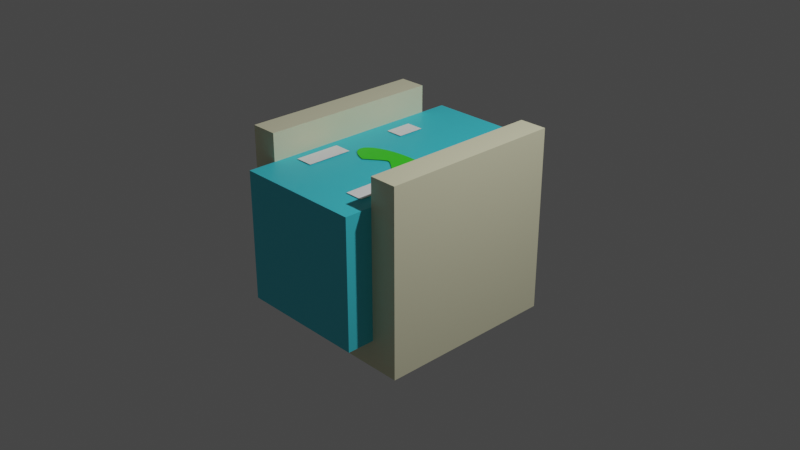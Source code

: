 # Source: 12_1.blend  (saved by Blender 3.4.6; exported with 4.5.12 LTS)
import bpy
from mathutils import Matrix  # noqa: F401  (used for matrix-valued properties, if any)

bpy.ops.wm.read_factory_settings(use_empty=True)
scene = bpy.context.scene
scene.name = 'Scene'

# ---- collections
col_collection = bpy.data.collections.new('Collection'); scene.collection.children.link(col_collection)

# ---- materials (node trees are filled in below, after node groups)
mat_material = bpy.data.materials.new('Material')
mat_material.alpha_threshold = 0.0
mat_material.use_transparent_shadow = False
mat_material.roughness = 0.5
mat_material.line_color = (0.0, 0.0, 0.0, 1.0)
mat_material_001 = bpy.data.materials.new('Material.001')
mat_material_001.use_transparent_shadow = False
mat_material_005 = bpy.data.materials.new('Material.005')
mat_material_005.use_transparent_shadow = False
mat_material_007 = bpy.data.materials.new('Material.007')
mat_material_007.use_transparent_shadow = False
mat_material_008 = bpy.data.materials.new('Material.008')
mat_material_008.use_transparent_shadow = False
mat_material_009 = bpy.data.materials.new('Material.009')
mat_material_009.use_transparent_shadow = False
mat_material_013 = bpy.data.materials.new('Material.013')
mat_material_013.use_transparent_shadow = False

# ---- material node trees
mat_material.use_nodes = True; mat_material.node_tree.nodes.clear()
_N = mat_material.node_tree.nodes; _L = mat_material.node_tree.links
n0 = _N.new('ShaderNodeOutputMaterial'); n0.name = 'Material Output'; n0.location = (300, 300)
n1 = _N.new('ShaderNodeBsdfPrincipled'); n1.name = 'Principled BSDF'; n1.location = (10, 300)
n1.distribution = 'GGX'
n1.subsurface_method = 'RANDOM_WALK_SKIN'
n1.inputs[0].default_value = (0.8, 0.7757, 0.5364, 1.0)
n1.inputs[3].default_value = 1.45
n1.inputs[27].default_value = (0.0, 0.0, 0.0, 1.0)
n1.inputs[28].default_value = 1.0
_L.new(n1.outputs[0], n0.inputs[0])
n0.is_active_output = True
mat_material_001.use_nodes = True; mat_material_001.node_tree.nodes.clear()
_N = mat_material_001.node_tree.nodes; _L = mat_material_001.node_tree.links
n0 = _N.new('ShaderNodeBsdfPrincipled'); n0.name = 'Principled BSDF'; n0.location = (10, 300)
n0.distribution = 'GGX'
n0.subsurface_method = 'RANDOM_WALK_SKIN'
n0.inputs[0].default_value = (0.06092, 0.6683, 0.8, 1.0)
n0.inputs[3].default_value = 1.45
n0.inputs[27].default_value = (0.0, 0.0, 0.0, 1.0)
n0.inputs[28].default_value = 1.0
n1 = _N.new('ShaderNodeOutputMaterial'); n1.name = 'Material Output'; n1.location = (300, 300)
_L.new(n0.outputs[0], n1.inputs[0])
n1.is_active_output = True
mat_material_005.use_nodes = True; mat_material_005.node_tree.nodes.clear()
_N = mat_material_005.node_tree.nodes; _L = mat_material_005.node_tree.links
n0 = _N.new('ShaderNodeBsdfPrincipled'); n0.name = 'Principled BSDF'; n0.location = (10, 300)
n0.distribution = 'GGX'
n0.subsurface_method = 'RANDOM_WALK_SKIN'
n0.inputs[0].default_value = (1.0, 1.0, 1.0, 1.0)
n0.inputs[3].default_value = 1.45
n0.inputs[27].default_value = (0.0, 0.0, 0.0, 1.0)
n0.inputs[28].default_value = 1.0
n1 = _N.new('ShaderNodeOutputMaterial'); n1.name = 'Material Output'; n1.location = (300, 300)
_L.new(n0.outputs[0], n1.inputs[0])
n1.is_active_output = True
mat_material_007.use_nodes = True; mat_material_007.node_tree.nodes.clear()
_N = mat_material_007.node_tree.nodes; _L = mat_material_007.node_tree.links
n0 = _N.new('ShaderNodeBsdfPrincipled'); n0.name = 'Principled BSDF'; n0.location = (10, 300)
n0.distribution = 'GGX'
n0.subsurface_method = 'RANDOM_WALK_SKIN'
n0.inputs[0].default_value = (1.0, 1.0, 1.0, 1.0)
n0.inputs[3].default_value = 1.45
n0.inputs[27].default_value = (0.0, 0.0, 0.0, 1.0)
n0.inputs[28].default_value = 1.0
n1 = _N.new('ShaderNodeOutputMaterial'); n1.name = 'Material Output'; n1.location = (300, 300)
_L.new(n0.outputs[0], n1.inputs[0])
n1.is_active_output = True
mat_material_008.use_nodes = True; mat_material_008.node_tree.nodes.clear()
_N = mat_material_008.node_tree.nodes; _L = mat_material_008.node_tree.links
n0 = _N.new('ShaderNodeBsdfPrincipled'); n0.name = 'Principled BSDF'; n0.location = (10, 300)
n0.distribution = 'GGX'
n0.subsurface_method = 'RANDOM_WALK_SKIN'
n0.inputs[0].default_value = (1.0, 1.0, 1.0, 1.0)
n0.inputs[3].default_value = 1.45
n0.inputs[27].default_value = (0.0, 0.0, 0.0, 1.0)
n0.inputs[28].default_value = 1.0
n1 = _N.new('ShaderNodeOutputMaterial'); n1.name = 'Material Output'; n1.location = (300, 300)
_L.new(n0.outputs[0], n1.inputs[0])
n1.is_active_output = True
mat_material_009.use_nodes = True; mat_material_009.node_tree.nodes.clear()
_N = mat_material_009.node_tree.nodes; _L = mat_material_009.node_tree.links
n0 = _N.new('ShaderNodeBsdfPrincipled'); n0.name = 'Principled BSDF'; n0.location = (10, 300)
n0.distribution = 'GGX'
n0.subsurface_method = 'RANDOM_WALK_SKIN'
n0.inputs[0].default_value = (1.0, 1.0, 1.0, 1.0)
n0.inputs[3].default_value = 1.45
n0.inputs[27].default_value = (0.0, 0.0, 0.0, 1.0)
n0.inputs[28].default_value = 1.0
n1 = _N.new('ShaderNodeOutputMaterial'); n1.name = 'Material Output'; n1.location = (300, 300)
_L.new(n0.outputs[0], n1.inputs[0])
n1.is_active_output = True
mat_material_013.use_nodes = True; mat_material_013.node_tree.nodes.clear()
_N = mat_material_013.node_tree.nodes; _L = mat_material_013.node_tree.links
n0 = _N.new('ShaderNodeBsdfPrincipled'); n0.name = 'Principled BSDF'; n0.location = (10, 300)
n0.distribution = 'GGX'
n0.subsurface_method = 'RANDOM_WALK_SKIN'
n0.inputs[0].default_value = (0.05393, 0.8, 0.02015, 1.0)
n0.inputs[3].default_value = 1.45
n0.inputs[27].default_value = (0.0, 0.0, 0.0, 1.0)
n0.inputs[28].default_value = 1.0
n1 = _N.new('ShaderNodeOutputMaterial'); n1.name = 'Material Output'; n1.location = (300, 300)
_L.new(n0.outputs[0], n1.inputs[0])
n1.is_active_output = True

# ---- world
world_world = bpy.data.worlds.new('World'); scene.world = world_world
world_world.use_nodes = True; world_world.node_tree.nodes.clear()
_N = world_world.node_tree.nodes; _L = world_world.node_tree.links
n0 = _N.new('ShaderNodeOutputWorld'); n0.name = 'World Output'; n0.location = (300, 300)
n1 = _N.new('ShaderNodeBackground'); n1.name = 'Background'; n1.location = (10, 300)
n1.inputs[0].default_value = (0.05088, 0.05088, 0.05088, 1.0)
_L.new(n1.outputs[0], n0.inputs[0])
n0.is_active_output = True
world_world.color = (0.05088, 0.05088, 0.05088)
world_world.use_sun_shadow = False
world_world.sun_shadow_jitter_overblur = 0.0

# ---- cameras
cam_camera = bpy.data.cameras.new('Camera')
cam_camera.clip_end = 100.0
cam_camera.ortho_scale = 7.314

# ---- lights
light_light = bpy.data.lights.new('Light', 'POINT')
light_light.transmission_factor = 0.0
light_light.energy = 1000.0
light_light.shadow_soft_size = 0.1
light_light.shadow_maximum_resolution = 0.006
light_light.use_absolute_resolution = True

# ---- meshes
me_cube = bpy.data.meshes.new('Cube')
me_cube.from_pydata([(1.0, 1.0, 1.0), (-0.7, -1.0, -0.5908), (1.0, 1.0, -1.0), (1.0, -1.0, 1.0), (-0.7, 1.0, -0.5908), (1.0, -1.0, -1.0), (-1.0, 1.0, 1.0), (0.7, -1.0, -0.5908), (-1.0, 1.0, -1.0), (-1.0, -1.0, 1.0), (0.7, 1.0, -0.5908), (-1.0, -1.0, -1.0), (0.7, 1.0, 1.0), (-0.7, 1.0, 1.0), (-0.7, -1.0, 1.0), (0.7, -1.0, 1.0)], [], [(6, 9, 14, 13), (15, 3, 0, 12), (14, 9, 11, 5, 3, 15, 7, 1), (11, 9, 6, 8), (8, 2, 5, 11), (2, 0, 3, 5), (0, 2, 8, 6, 13, 4, 10, 12), (1, 4, 13, 14), (10, 7, 15, 12), (4, 1, 7, 10)])
_uv = me_cube.uv_layers.new(name='UVMap')
_uv.uv.foreach_set('vector', [0.875, 0.5, 0.875, 0.75, 0.8375, 0.75, 0.8375, 0.5, 0.6625, 0.75, 0.625, 0.75, 0.625, 0.5, 0.6625, 0.5, 0.625, 0.9625, 0.625, 1.0, 0.375, 1.0, 0.375, 0.75, 0.625, 0.75, 0.625, 0.7875, 0.4261, 0.7875, 0.4261, 0.9625, 0.375, 0.0, 0.625, 0.0, 0.625, 0.25, 0.375, 0.25, 0.125, 0.5, 0.375, 0.5, 0.375, 0.75, 0.125, 0.75, 0.375, 0.5, 0.625, 0.5, 0.625, 0.75, 0.375, 0.75, 0.625, 0.5, 0.375, 0.5, 0.375, 0.25, 0.625, 0.25, 0.625, 0.2875, 0.4261, 0.2875, 0.4261, 0.4625, 0.625, 0.4625, 0.375, 0.0, 0.375, 0.25, 0.6236, 0.25, 0.6236, 0.0, 0.375, 0.5, 0.375, 0.75, 0.6236, 0.75, 0.6236, 0.5, 0.125, 0.5, 0.125, 0.75, 0.375, 0.75, 0.375, 0.5])
me_cube.materials.append(mat_material)
me_cube.use_mirror_vertex_groups = False
me_cube.update()
me_cube_001 = bpy.data.meshes.new('Cube.001')
me_cube_001.from_pydata([(-1.0, -1.0, -1.0), (-1.0, -1.0, 1.0), (-1.0, 1.0, -1.0), (-1.0, 1.0, 1.0), (1.0, -1.0, -1.0), (1.0, -1.0, 1.0), (1.0, 1.0, -1.0), (1.0, 1.0, 1.0)], [], [(0, 1, 3, 2), (2, 3, 7, 6), (6, 7, 5, 4), (4, 5, 1, 0), (2, 6, 4, 0), (7, 3, 1, 5)])
_uv = me_cube_001.uv_layers.new(name='UVMap')
_uv.uv.foreach_set('vector', [0.375, 0.0, 0.625, 0.0, 0.625, 0.25, 0.375, 0.25, 0.375, 0.25, 0.625, 0.25, 0.625, 0.5, 0.375, 0.5, 0.375, 0.5, 0.625, 0.5, 0.625, 0.75, 0.375, 0.75, 0.375, 0.75, 0.625, 0.75, 0.625, 1.0, 0.375, 1.0, 0.125, 0.5, 0.375, 0.5, 0.375, 0.75, 0.125, 0.75, 0.625, 0.5, 0.875, 0.5, 0.875, 0.75, 0.625, 0.75])
me_cube_001.materials.append(mat_material_001)
me_cube_001.update()
me_plane = bpy.data.meshes.new('Plane')
me_plane.from_pydata([(-1.0, -1.0, 0.0), (1.0, -1.0, 0.0), (-1.0, 1.0, 0.0), (1.0, 1.0, 0.0)], [], [(0, 1, 3, 2)])
_uv = me_plane.uv_layers.new(name='UVMap')
_uv.uv.foreach_set('vector', [0.0, 0.0, 1.0, 0.0, 1.0, 1.0, 0.0, 1.0])
me_plane.materials.append(mat_material_005)
me_plane.update()
me_plane_002 = bpy.data.meshes.new('Plane.002')
me_plane_002.from_pydata([(-1.0, -1.0, 0.0), (1.0, -1.0, 0.0), (-1.0, 1.0, 0.0), (1.0, 1.0, 0.0)], [], [(0, 1, 3, 2)])
_uv = me_plane_002.uv_layers.new(name='UVMap')
_uv.uv.foreach_set('vector', [0.0, 0.0, 1.0, 0.0, 1.0, 1.0, 0.0, 1.0])
me_plane_002.materials.append(mat_material_007)
me_plane_002.update()
me_plane_003 = bpy.data.meshes.new('Plane.003')
me_plane_003.from_pydata([(-1.0, -1.0, 0.0), (1.0, -1.0, 0.0), (-1.0, 1.0, 0.0), (1.0, 1.0, 0.0)], [], [(0, 1, 3, 2)])
_uv = me_plane_003.uv_layers.new(name='UVMap')
_uv.uv.foreach_set('vector', [0.0, 0.0, 1.0, 0.0, 1.0, 1.0, 0.0, 1.0])
me_plane_003.materials.append(mat_material_008)
me_plane_003.update()
me_plane_004 = bpy.data.meshes.new('Plane.004')
me_plane_004.from_pydata([(-1.0, -1.0, 0.0), (1.0, -1.0, 0.0), (-1.0, 1.0, 0.0), (1.0, 1.0, 0.0)], [], [(0, 1, 3, 2)])
_uv = me_plane_004.uv_layers.new(name='UVMap')
_uv.uv.foreach_set('vector', [0.0, 0.0, 1.0, 0.0, 1.0, 1.0, 0.0, 1.0])
me_plane_004.materials.append(mat_material_009)
me_plane_004.update()
me_circle_001 = bpy.data.meshes.new('Circle.001')
me_circle_001.from_pydata([(0.0, 2.98e-08, 0.0), (0.0, 1.0, 0.0), (-0.1951, 0.9808, 0.0), (-0.3827, 0.9239, 0.0), (-0.5556, 0.8315, 0.0), (-0.7071, 0.7071, 0.0), (-0.8315, 0.5556, 0.0), (-0.9239, 0.3827, 0.0), (-0.9808, 0.1951, 0.0), (-1.0, 2.98e-08, 0.0), (-0.9808, -0.1951, 0.0), (-0.9239, -0.3827, 0.0), (-0.8315, -0.5556, 0.0), (-0.7071, -0.7071, 0.0), (0.3827, -0.9239, 0.0), (0.5556, -0.8315, 0.0), (0.7071, -0.7071, 0.0), (0.8315, -0.5556, 0.0), (0.9239, -0.3827, 0.0), (0.9808, -0.1951, 0.0), (1.0, 2.98e-08, 0.0), (0.9808, 0.1951, 0.0), (0.9239, 0.3827, 0.0), (0.8315, 0.5556, 0.0), (0.7071, 0.7071, 0.0), (0.5556, 0.8315, 0.0), (0.3827, 0.9239, 0.0), (0.1951, 0.9808, 0.0), (-0.2316, -0.1547, 0.0), (-0.2146, -0.1284, 0.0), (-0.1919, -0.09947, 0.0), (-0.1327, -0.07446, 0.0), (-0.1214, -0.08109, 0.0), (-0.1599, -0.07446, 0.0), (-0.1746, -0.08304, 0.0), (-0.1463, -0.07179, 0.0), (-0.3318, -0.3318, 0.0), (-0.3112, -0.2921, 0.0), (-0.2485, -0.181, 0.0), (-0.1007, -0.09947, 0.0), (-0.1001, -0.1001, 0.0), (-0.118, -0.08304, 0.0), (-0.4896, -0.6352, 0.0), (-0.5784, -0.8128, 0.0), (-0.0822, -0.123, 0.0), (-0.07803, -0.1284, 0.0), (-0.0629, -0.1519, 0.0), (-0.04412, -0.181, 0.0), (-0.03812, -0.1917, 0.0), (0.0, -0.2592, 0.0), (0.08261, -0.4153, 0.0), (0.01854, -0.2921, 0.0), (0.197, -0.6352, 0.0), (0.3467, -0.9348, 0.0)], [], [(2, 0, 1), (2, 3, 0), (3, 4, 0), (4, 5, 0), (5, 6, 0), (6, 7, 0), (7, 8, 0), (8, 9, 0), (9, 10, 0), (10, 11, 0), (31, 32, 0, 11, 12, 28, 29, 30, 34, 33, 35), (39, 40, 0, 32, 41), (12, 13, 36, 37, 38, 28), (44, 0, 40), (13, 43, 42, 36), (45, 46, 0, 44), (47, 48, 0, 46), (49, 0, 48), (51, 50, 0, 49), (52, 53, 14, 0, 50), (0, 14, 15), (0, 15, 16), (0, 16, 17), (0, 17, 18), (0, 18, 19), (0, 19, 20), (21, 0, 20), (22, 0, 21), (23, 0, 22), (24, 0, 23), (25, 0, 24), (26, 0, 25), (27, 0, 26), (1, 0, 27)])
_uv = me_circle_001.uv_layers.new(name='UVMap')
_uv.uv.foreach_set('vector', [0.4025, 0.9904, 0.5, 0.5, 0.5, 1.0, 0.4025, 0.9904, 0.3087, 0.9619, 0.5, 0.5, 0.3087, 0.9619, 0.2222, 0.9157, 0.5, 0.5, 0.2222, 0.9157, 0.1464, 0.8536, 0.5, 0.5, 0.1464, 0.8536, 0.08427, 0.7778, 0.5, 0.5, 0.08427, 0.7778, 0.03806, 0.6913, 0.5, 0.5, 0.03806, 0.6913, 0.009607, 0.5975, 0.5, 0.5, 0.009607, 0.5975, 0.0, 0.5, 0.5, 0.5, 0.0, 0.5, 0.009607, 0.4025, 0.5, 0.5, 0.009607, 0.4025, 0.03806, 0.3087, 0.5, 0.5, 0.4336, 0.4628, 0.4393, 0.4595, 0.5, 0.5, 0.03806, 0.3087, 0.08427, 0.2222, 0.3842, 0.4226, 0.3927, 0.4358, 0.404, 0.4503, 0.4127, 0.4585, 0.4201, 0.4628, 0.4268, 0.4641, 0.4497, 0.4503, 0.4499, 0.4499, 0.5, 0.5, 0.4393, 0.4595, 0.441, 0.4585, 0.08427, 0.2222, 0.1464, 0.1464, 0.3341, 0.3341, 0.3444, 0.354, 0.3757, 0.4095, 0.3842, 0.4226, 0.4589, 0.4385, 0.5, 0.5, 0.4499, 0.4499, 0.1464, 0.1464, 0.2108, 0.09362, 0.2552, 0.1824, 0.3341, 0.3341, 0.461, 0.4358, 0.4686, 0.4241, 0.5, 0.5, 0.4589, 0.4385, 0.4779, 0.4095, 0.4809, 0.4042, 0.5, 0.5, 0.4686, 0.4241, 0.5, 0.3704, 0.5, 0.5, 0.4809, 0.4042, 0.5093, 0.354, 0.5413, 0.2924, 0.5, 0.5, 0.5, 0.3704, 0.5985, 0.1824, 0.6734, 0.03261, 0.6913, 0.03806, 0.5, 0.5, 0.5413, 0.2924, 0.5, 0.5, 0.6913, 0.03806, 0.7778, 0.08427, 0.5, 0.5, 0.7778, 0.08427, 0.8536, 0.1464, 0.5, 0.5, 0.8536, 0.1464, 0.9157, 0.2222, 0.5, 0.5, 0.9157, 0.2222, 0.9619, 0.3087, 0.5, 0.5, 0.9619, 0.3087, 0.9904, 0.4025, 0.5, 0.5, 0.9904, 0.4025, 1.0, 0.5, 0.9904, 0.5975, 0.5, 0.5, 1.0, 0.5, 0.9619, 0.6913, 0.5, 0.5, 0.9904, 0.5975, 0.9157, 0.7778, 0.5, 0.5, 0.9619, 0.6913, 0.8536, 0.8536, 0.5, 0.5, 0.9157, 0.7778, 0.7778, 0.9157, 0.5, 0.5, 0.8536, 0.8536, 0.6913, 0.9619, 0.5, 0.5, 0.7778, 0.9157, 0.5975, 0.9904, 0.5, 0.5, 0.6913, 0.9619, 0.5, 1.0, 0.5, 0.5, 0.5975, 0.9904])
me_circle_001.materials.append(mat_material_013)
me_circle_001.update()

# ---- objects
ob_cube = bpy.data.objects.new('Cube', me_cube)
ob_light = bpy.data.objects.new('Light', light_light)
ob_camera = bpy.data.objects.new('Camera', cam_camera)
ob_cube_001 = bpy.data.objects.new('Cube.001', me_cube_001)
ob_plane = bpy.data.objects.new('Plane', me_plane)
ob_plane_002 = bpy.data.objects.new('Plane.002', me_plane_002)
ob_plane_003 = bpy.data.objects.new('Plane.003', me_plane_003)
ob_plane_004 = bpy.data.objects.new('Plane.004', me_plane_004)
ob_circle = bpy.data.objects.new('Circle', me_circle_001)

# ---- transforms, parenting, visibility, modifiers, constraints
ob_cube.location = (0.0, 0.0, 0.0)
ob_cube.lock_rotations_4d = False
ob_cube.empty_display_type = 'ARROWS'
ob_cube.lineart.crease_threshold = 0.0
ob_light.location = (4.076, 1.005, 5.904)
ob_light.rotation_euler = (0.6503, 0.05522, 1.866)
ob_light.lock_rotations_4d = False
ob_light.empty_display_type = 'ARROWS'
ob_light.color = (0.0, 0.0, 0.0, 0.0)
ob_light.lineart.crease_threshold = 0.0
ob_camera.location = (7.359, -6.926, 4.958)
ob_camera.rotation_euler = (1.109, 0.0, 0.8149)
ob_camera.lock_rotations_4d = False
ob_camera.empty_display_type = 'ARROWS'
ob_camera.color = (0.0, 0.0, 0.0, 0.0)
ob_camera.display_type = 'WIRE'
ob_camera.lineart.crease_threshold = 0.0
ob_cube_001.location = (0.0, 0.0, 0.0)
ob_cube_001.scale = (0.7, 1.3, 0.7)
ob_plane.location = (-0.4342, 0.4852, 0.71)
ob_plane.scale = (0.1, 0.15, 1.0)
ob_plane_002.location = (0.4309, -0.8215, 0.71)
ob_plane_002.scale = (0.1, 0.15, 1.0)
ob_plane_003.location = (-0.4946, -0.5536, 0.71)
ob_plane_003.scale = (0.1, 0.25, 1.0)
ob_plane_004.location = (0.3956, 0.343, 0.71)
ob_plane_004.scale = (0.1, 0.2, 1.0)
ob_circle.location = (0.1288, -0.1827, 0.71)
ob_circle.scale = (0.5, 0.2, 1.0)
_m = ob_circle.modifiers.new('Boolean', 'BOOLEAN')

# ---- collection membership
col_collection.objects.link(ob_cube)
col_collection.objects.link(ob_light)
col_collection.objects.link(ob_camera)
col_collection.objects.link(ob_cube_001)
col_collection.objects.link(ob_plane)
col_collection.objects.link(ob_plane_002)
col_collection.objects.link(ob_plane_003)
col_collection.objects.link(ob_plane_004)
col_collection.objects.link(ob_circle)

# ---- scene / render settings (as saved in the file)
scene.camera = ob_camera
scene.frame_start = 1; scene.frame_end = 250; scene.frame_set(1)
scene.render.engine = 'BLENDER_EEVEE_NEXT'
scene.cycles.sampling_pattern = 'TABULATED_SOBOL'
scene.cycles.use_light_tree = False
scene.view_settings.view_transform = 'Filmic'
bpy.context.view_layer.update()
